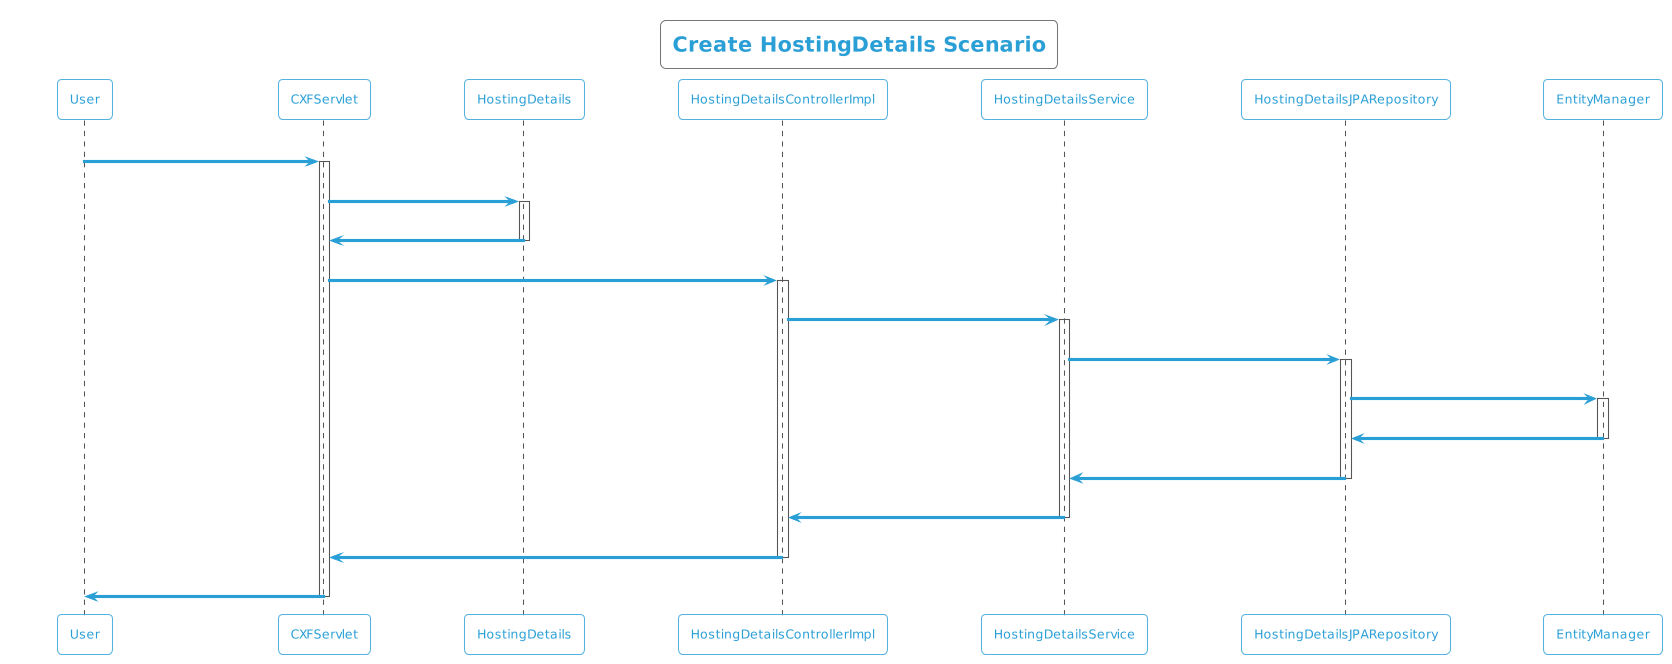

The diagram above was rendered by PlantUML. Its source (embedded in the PNG):
@startuml
!theme cyborg-outline
title Create HostingDetails Scenario
participant User
User -> CXFServlet: POST, HostingDetails
activate CXFServlet
CXFServlet -> HostingDetails: << create >>
activate HostingDetails
HostingDetails -> CXFServlet: << instance >>
deactivate HostingDetails
CXFServlet -> HostingDetailsControllerImpl: create(:HostingDetails)
activate HostingDetailsControllerImpl
HostingDetailsControllerImpl -> HostingDetailsService: create(:HostingDetails)
activate HostingDetailsService
HostingDetailsService -> HostingDetailsJPARepository: create(:HostingDetails)
activate HostingDetailsJPARepository
HostingDetailsJPARepository -> EntityManager: save(:HostingDetails)
activate EntityManager
EntityManager -> HostingDetailsJPARepository: << persisted HostingDetails >>
deactivate EntityManager
HostingDetailsJPARepository -> HostingDetailsService: << persisted HostingDetails >>
deactivate HostingDetailsJPARepository
HostingDetailsService -> HostingDetailsControllerImpl: << persisted HostingDetails >>
deactivate HostingDetailsService
HostingDetailsControllerImpl -> CXFServlet: << persisted HostingDetails >>
deactivate HostingDetailsControllerImpl
CXFServlet -> User: marshalled HostingDetails XML
deactivate CXFServlet
@enduml